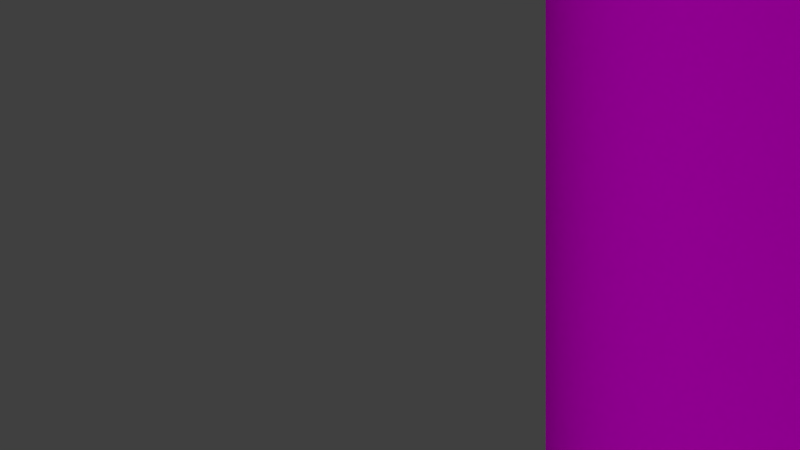 # Source: materials.blend  (saved by Blender 2.78.0; exported with 4.5.12 LTS)
import bpy
from mathutils import Matrix  # noqa: F401  (used for matrix-valued properties, if any)

bpy.ops.wm.read_factory_settings(use_empty=True)
scene = bpy.context.scene
scene.name = 'Scene'

# ---- collections
col_collection_1 = bpy.data.collections.new('Collection 1'); scene.collection.children.link(col_collection_1)

# ---- images (referenced by path relative to the original .blend; pixels are not part of the script)
import os
ASSET_DIR = os.environ.get("B2B_ASSET_DIR", "")  # directory of the original .blend (textures are referenced by path, not embedded)
HERE = os.path.dirname(os.path.abspath(__file__))  # packed textures are extracted next to this script under _unpacked/

def load_image(name, relpath, width, height, colorspace="sRGB"):
    """Load a texture the original file referenced (path relative to the .blend, or extracted next to this script)."""
    p = next((c for c in (os.path.join(HERE, relpath), os.path.join(ASSET_DIR, relpath)) if relpath and os.path.exists(c)), "")
    if p:
        img = bpy.data.images.load(p, check_existing=True)
        img.name = name
    else:  # same state as the original file: an image datablock whose file is absent (Cycles renders it pink)
        img = bpy.data.images.new(name, width, height)
        img.source = "FILE"
        img.filepath = "//" + (relpath or name)
    img.colorspace_settings.name = colorspace
    return img
img_wall_paper_jpg = load_image('wall_paper.jpg', 'Textures/wall_paper.jpg', 1024, 1024, 'sRGB')
img_wall_paper_jpg_001 = load_image('wall_paper.jpg.001', 'Textures/wall_paper.jpg', 1024, 1024, 'sRGB')

# ---- materials (node trees are filled in below, after node groups)
mat_wallpaper = bpy.data.materials.new('Wallpaper')
mat_wallpaper.alpha_threshold = 0.0
mat_wallpaper.preview_render_type = 'FLAT'
mat_wallpaper.roughness = 0.5
mat_wallpaper_001 = bpy.data.materials.new('Wallpaper.001')
mat_wallpaper_001.alpha_threshold = 0.0
mat_wallpaper_001.preview_render_type = 'FLAT'
mat_wallpaper_001.roughness = 0.5

# ---- material node trees
mat_wallpaper.use_nodes = True; mat_wallpaper.node_tree.nodes.clear()
_N = mat_wallpaper.node_tree.nodes; _L = mat_wallpaper.node_tree.links
n0 = _N.new('ShaderNodeTexCoord'); n0.name = 'Texture Coordinate'; n0.location = (-737, 415)
n1 = _N.new('ShaderNodeBsdfDiffuse'); n1.name = 'Diffuse BSDF'; n1.location = (-131, 508)
n1.inputs[1].default_value = 0.1583
n2 = _N.new('ShaderNodeTexImage'); n2.name = 'Image Texture'; n2.location = (-453, 400)
n2.width = 140
n2.image = img_wall_paper_jpg
n3 = _N.new('ShaderNodeOutputMaterial'); n3.name = 'Material Output'; n3.location = (207, 297)
_L.new(n1.outputs[0], n3.inputs[0])
_L.new(n0.outputs[0], n2.inputs[0])
_L.new(n2.outputs[0], n1.inputs[0])
n3.is_active_output = True
mat_wallpaper_001.use_nodes = True; mat_wallpaper_001.node_tree.nodes.clear()
_N = mat_wallpaper_001.node_tree.nodes; _L = mat_wallpaper_001.node_tree.links
n0 = _N.new('ShaderNodeTexCoord'); n0.name = 'Texture Coordinate'; n0.location = (-737, 415)
n1 = _N.new('ShaderNodeBsdfDiffuse'); n1.name = 'Diffuse BSDF'; n1.location = (-131, 508)
n1.inputs[1].default_value = 0.1583
n2 = _N.new('ShaderNodeTexImage'); n2.name = 'Image Texture'; n2.location = (-453, 400)
n2.width = 140
n2.image = img_wall_paper_jpg_001
n3 = _N.new('ShaderNodeOutputMaterial'); n3.name = 'Material Output'; n3.location = (207, 297)
_L.new(n1.outputs[0], n3.inputs[0])
_L.new(n0.outputs[0], n2.inputs[0])
_L.new(n2.outputs[0], n1.inputs[0])
n3.is_active_output = True

# ---- world
world_world = bpy.data.worlds.new('World'); scene.world = world_world
world_world.color = (0.05088, 0.05088, 0.05088)
world_world.use_sun_shadow = False
world_world.sun_shadow_jitter_overblur = 0.0
world_world.cycles.sampling_method = 'MANUAL'

# ---- cameras
cam_camera = bpy.data.cameras.new('Camera')
cam_camera.clip_end = 100.0
cam_camera.lens = 35.0
cam_camera.sensor_width = 32.0
cam_camera.sensor_height = 18.0
cam_camera.ortho_scale = 7.314
cam_camera.shift_x = -0.13
cam_camera.shift_y = 0.06
cam_camera.dof.focus_distance = 0.0

# ---- lights
light_lamp = bpy.data.lights.new('Lamp', 'AREA')
light_lamp.transmission_factor = 0.0
light_lamp.cutoff_distance = 30.0
light_lamp.energy = 314.2
light_lamp.shadow_buffer_clip_start = 1.001
light_lamp.shadow_soft_size = 0.1
light_lamp.shadow_maximum_resolution = 0.006
light_lamp.use_absolute_resolution = True
light_lamp.shape = 'RECTANGLE'
light_lamp.size = 0.1
light_lamp.size_y = 0.1
light_lamp_001 = bpy.data.lights.new('Lamp.001', 'AREA')
light_lamp_001.transmission_factor = 0.0
light_lamp_001.cutoff_distance = 30.0
light_lamp_001.energy = 314.2
light_lamp_001.shadow_buffer_clip_start = 1.001
light_lamp_001.shadow_soft_size = 0.1
light_lamp_001.shadow_maximum_resolution = 0.006
light_lamp_001.use_absolute_resolution = True
light_lamp_001.shape = 'RECTANGLE'
light_lamp_001.size = 0.1
light_lamp_001.size_y = 0.1

# ---- meshes
me_wall_1 = bpy.data.meshes.new('Wall_1')
me_wall_1.from_pydata([(-1.0, -1.0, 0.0), (1.0, -1.0, 0.0), (-1.0, 1.0, 0.0), (1.0, 1.0, 0.0)], [], [(0, 1, 3, 2)])
me_wall_1.materials.append(mat_wallpaper)
me_wall_1.use_remesh_preserve_volume = False
me_wall_1.use_remesh_preserve_attributes = False
me_wall_1.use_mirror_vertex_groups = False
me_wall_1.update()
me_wall_2 = bpy.data.meshes.new('Wall_2')
me_wall_2.from_pydata([(-1.0, -1.0, 0.0), (1.0, -1.0, 0.0), (-1.0, 1.0, 0.0), (1.0, 1.0, 0.0)], [], [(0, 1, 3, 2)])
me_wall_2.materials.append(mat_wallpaper)
me_wall_2.use_remesh_preserve_volume = False
me_wall_2.use_remesh_preserve_attributes = False
me_wall_2.use_mirror_vertex_groups = False
me_wall_2.update()
me_wall_4 = bpy.data.meshes.new('Wall_4')
me_wall_4.from_pydata([(-1.0, -1.0, 0.0), (1.0, -1.0, 0.0), (-1.0, 1.0, 0.0), (1.0, 1.0, 0.0)], [], [(0, 1, 3, 2)])
me_wall_4.materials.append(mat_wallpaper)
me_wall_4.use_remesh_preserve_volume = False
me_wall_4.use_remesh_preserve_attributes = False
me_wall_4.use_mirror_vertex_groups = False
me_wall_4.update()
me_wall_1_001 = bpy.data.meshes.new('Wall_1.001')
me_wall_1_001.from_pydata([(-1.0, -1.0, 0.0), (1.0, -1.0, 0.0), (-1.0, 1.0, 0.0), (1.0, 1.0, 0.0)], [], [(0, 1, 3, 2)])
me_wall_1_001.materials.append(mat_wallpaper_001)
me_wall_1_001.use_remesh_preserve_volume = False
me_wall_1_001.use_remesh_preserve_attributes = False
me_wall_1_001.use_mirror_vertex_groups = False
me_wall_1_001.update()

# ---- objects
ob_plane = bpy.data.objects.new('Plane', me_wall_1)
ob_lamp = bpy.data.objects.new('Lamp', light_lamp)
ob_camera = bpy.data.objects.new('Camera', cam_camera)
ob_lamp_001 = bpy.data.objects.new('Lamp.001', light_lamp_001)
ob_plane_002 = bpy.data.objects.new('Plane.002', me_wall_2)
ob_plane_003 = bpy.data.objects.new('Plane.003', me_wall_4)
ob_plane_001 = bpy.data.objects.new('Plane.001', me_wall_1_001)

# ---- transforms, parenting, visibility, modifiers, constraints
ob_plane.location = (-12.0, 0.0, 0.0)
ob_plane.rotation_euler = (0.0, 1.571, 0.0)
ob_plane.scale = (12.0, 12.0, 1.0)
ob_plane.lineart.crease_threshold = 0.0
ob_lamp.location = (3.0, 3.0, 12.0)
ob_lamp.rotation_euler = (0.0, 0.4363, 0.6109)
ob_lamp.lock_rotations_4d = False
ob_lamp.empty_display_type = 'ARROWS'
ob_lamp.color = (0.0, 0.0, 0.0, 0.0)
ob_lamp.lineart.crease_threshold = 0.0
ob_camera.location = (11.0, 0.0, 9.0)
ob_camera.lock_rotations_4d = False
ob_camera.empty_display_type = 'ARROWS'
ob_camera.color = (0.0, 0.0, 0.0, 0.0)
ob_camera.display_type = 'WIRE'
ob_camera.lineart.crease_threshold = 0.0
ob_lamp_001.location = (-3.0, -3.0, 12.0)
ob_lamp_001.rotation_euler = (0.0, -0.4363, 0.6109)
ob_lamp_001.lock_rotations_4d = False
ob_lamp_001.empty_display_type = 'ARROWS'
ob_lamp_001.color = (0.0, 0.0, 0.0, 0.0)
ob_lamp_001.lineart.crease_threshold = 0.0
ob_plane_002.location = (0.0, -12.0, 0.0)
ob_plane_002.rotation_euler = (0.0, 1.571, 1.571)
ob_plane_002.scale = (12.0, 12.0, 1.0)
ob_plane_002.lineart.crease_threshold = 0.0
ob_plane_003.location = (0.0, 12.0, 0.0)
ob_plane_003.rotation_euler = (0.0, 1.571, 1.571)
ob_plane_003.scale = (12.0, 12.0, 1.0)
ob_plane_003.lineart.crease_threshold = 0.0
ob_plane_001.location = (12.0, 0.0, 0.0)
ob_plane_001.rotation_euler = (0.0, 1.571, 0.0)
ob_plane_001.scale = (12.0, 12.0, 1.0)
ob_plane_001.lineart.crease_threshold = 0.0

# ---- collection membership
col_collection_1.objects.link(ob_plane)
col_collection_1.objects.link(ob_lamp)
col_collection_1.objects.link(ob_camera)
col_collection_1.objects.link(ob_lamp_001)
col_collection_1.objects.link(ob_plane_002)
col_collection_1.objects.link(ob_plane_003)
col_collection_1.objects.link(ob_plane_001)

# ---- scene / render settings (as saved in the file)
scene.camera = ob_camera
scene.frame_start = 1; scene.frame_end = 250; scene.frame_set(1)
scene.render.engine = 'CYCLES'
scene.render.resolution_x = 1280
scene.render.resolution_y = 720
scene.render.dither_intensity = 0.0
scene.cycles.use_denoising = False
scene.cycles.samples = 128
scene.cycles.sampling_pattern = 'TABULATED_SOBOL'
scene.cycles.light_sampling_threshold = 0.0
scene.cycles.use_adaptive_sampling = False
scene.cycles.use_light_tree = False
scene.cycles.blur_glossy = 0.0
scene.cycles.sample_clamp_indirect = 0.0
scene.view_settings.view_transform = 'Standard'
bpy.context.view_layer.update()
